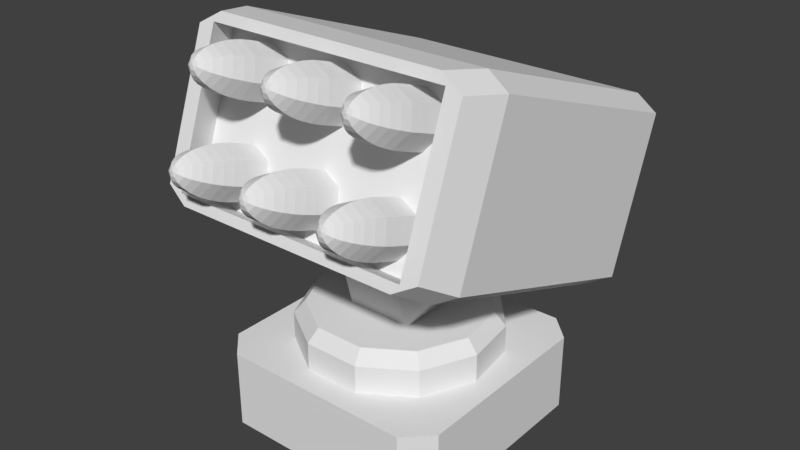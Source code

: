 # Source: launcher.blend  (saved by Blender 2.79.0; exported with 4.5.12 LTS)
import bpy
from mathutils import Matrix  # noqa: F401  (used for matrix-valued properties, if any)

bpy.ops.wm.read_factory_settings(use_empty=True)
scene = bpy.context.scene
scene.name = 'Scene'

# ---- collections
col_collection_1 = bpy.data.collections.new('Collection 1'); scene.collection.children.link(col_collection_1)
col_collection_2 = bpy.data.collections.new('Collection 2'); scene.collection.children.link(col_collection_2)

# ---- world
world_world = bpy.data.worlds.new('World'); scene.world = world_world
world_world.color = (0.05088, 0.05088, 0.05088)
world_world.use_sun_shadow = False
world_world.sun_shadow_jitter_overblur = 0.0
world_world.cycles.sampling_method = 'MANUAL'

# ---- meshes
me_cylinder = bpy.data.meshes.new('Cylinder')
me_cylinder.from_pydata([(0.0, -0.0727, -0.5594), (0.0, 0.3717, -0.5594), (0.3025, -0.0727, -0.4706), (0.3025, 0.3717, -0.4706), (0.5089, -0.0727, -0.2324), (0.5089, 0.3717, -0.2324), (0.5537, -0.0727, 0.07962), (0.5537, 0.3717, 0.07962), (0.4228, -0.0727, 0.3664), (0.4228, 0.3717, 0.3664), (0.1576, -0.0727, 0.5368), (0.1576, 0.3717, 0.5368), (-0.1576, -0.0727, 0.5368), (-0.1576, 0.3717, 0.5368), (-0.4228, -0.0727, 0.3664), (-0.4228, 0.3717, 0.3664), (-0.5537, -0.0727, 0.07962), (-0.5537, 0.3717, 0.07962), (-0.5089, -0.0727, -0.2324), (-0.5089, 0.3717, -0.2324), (-0.3025, -0.0727, -0.4706), (-0.3025, 0.3717, -0.4706), (0.2686, 0.4443, -0.418), (-3.379e-09, 0.4443, -0.4969), (0.452, 0.4443, -0.2064), (0.4918, 0.4443, 0.07072), (0.3755, 0.4443, 0.3254), (0.14, 0.4443, 0.4768), (-0.14, 0.4443, 0.4768), (-0.3755, 0.4443, 0.3254), (-0.4918, 0.4443, 0.07072), (-0.452, 0.4443, -0.2064), (-0.2686, 0.4443, -0.418), (-0.1762, 0.4153, 0.1762), (-0.5256, 0.9482, 0.0002712), (-0.1762, 0.4153, -0.1762), (-0.5256, 0.9482, -0.4761), (0.1762, 0.4153, 0.1762), (0.5256, 0.9482, 0.0002712), (0.1762, 0.4153, -0.1762), (0.5256, 0.9482, -0.4761), (-0.5376, -0.2172, 0.6754), (-0.6754, -0.2172, 0.5376), (-0.6754, 0.2172, 0.5376), (-0.5376, 0.2172, 0.6754), (-0.6754, -0.2172, -0.5376), (-0.5376, -0.2172, -0.6754), (-0.5376, 0.2172, -0.6754), (-0.6754, 0.2172, -0.5376), (0.6754, -0.2172, 0.5376), (0.5376, -0.2172, 0.6754), (0.5376, 0.2172, 0.6754), (0.6754, 0.2172, 0.5376), (0.5376, -0.2172, -0.6754), (0.6754, -0.2172, -0.5376), (0.6754, 0.2172, -0.5376), (0.5376, 0.2172, -0.6754), (-0.1762, 0.9505, 0.3134), (-0.5256, 1.092, 0.1375), (0.5256, 1.092, 0.1375), (0.1762, 0.9505, 0.3134)], [], [(0, 1, 3, 2), (2, 3, 5, 4), (4, 5, 7, 6), (6, 7, 9, 8), (8, 9, 11, 10), (10, 11, 13, 12), (12, 13, 15, 14), (14, 15, 17, 16), (16, 17, 19, 18), (21, 19, 31, 32), (18, 19, 21, 20), (20, 21, 1, 0), (0, 2, 4, 6, 8, 10, 12, 14, 16, 18, 20), (22, 23, 32, 31, 30, 29, 28, 27, 26, 25, 24), (19, 17, 30, 31), (17, 15, 29, 30), (15, 13, 28, 29), (13, 11, 27, 28), (11, 9, 26, 27), (9, 7, 25, 26), (3, 1, 23, 22), (7, 5, 24, 25), (1, 21, 32, 23), (5, 3, 22, 24), (33, 34, 36, 35), (35, 36, 40, 39), (39, 40, 38, 37), (34, 33, 57, 58), (35, 39, 37, 33), (40, 36, 34, 38), (50, 51, 44, 41), (54, 55, 52, 49), (55, 56, 47, 48, 43, 44, 51, 52), (42, 43, 48, 45), (46, 47, 56, 53), (41, 44, 43, 42), (47, 46, 45, 48), (55, 54, 53, 56), (51, 50, 49, 52), (45, 46, 53, 54, 49, 50, 41, 42), (60, 59, 58, 57), (33, 37, 60, 57), (38, 34, 58, 59), (37, 38, 59, 60)])
me_cylinder.use_remesh_preserve_volume = False
me_cylinder.use_remesh_preserve_attributes = False
me_cylinder.use_mirror_vertex_groups = False
me_cylinder.update()
me_cube_002 = bpy.data.meshes.new('Cube.002')
me_cube_002.from_pydata([(-0.7361, 1.051, 0.6609), (-0.7361, 1.896, 0.3535), (0.7361, 1.051, 0.6609), (0.7361, 1.896, 0.3535), (-0.6829, 1.399, -0.9173), (-0.6829, 0.6151, -0.6321), (0.6829, 0.6151, -0.6321), (0.6829, 1.399, -0.9173)], [], [(2, 3, 1, 0), (5, 4, 7, 6)])
me_cube_002.use_remesh_preserve_volume = False
me_cube_002.use_remesh_preserve_attributes = False
me_cube_002.use_mirror_vertex_groups = False
me_cube_002.update()
me_cube_001 = bpy.data.meshes.new('Cube.001')
me_cube_001.from_pydata([(-0.7361, 1.038, 0.6256), (-0.7361, 1.883, 0.3182), (-0.6829, 0.5877, -0.7073), (-0.6829, 1.371, -0.9925), (0.7361, 1.038, 0.6256), (0.7361, 1.883, 0.3182), (0.6829, 0.5877, -0.7073), (0.6829, 1.371, -0.9925), (0.6765, 1.924, 0.5384), (-0.6765, 1.148, 0.8209), (-0.6765, 1.924, 0.5384), (0.6765, 1.148, 0.8209), (-0.7081, 0.5012, -0.6759), (-0.8336, 0.5732, -0.7021), (-0.7466, 0.5511, -0.694), (-0.7081, 0.9823, 0.646), (-0.8336, 1.054, 0.6198), (-0.8336, 1.867, 0.324), (-0.7081, 1.939, 0.2978), (-0.8336, 1.386, -0.9978), (-0.7081, 1.458, -1.024), (-0.7466, 1.408, -1.006), (0.8336, 0.5732, -0.7021), (0.7081, 0.5012, -0.6759), (0.7466, 0.5511, -0.694), (0.7081, 1.458, -1.024), (0.8336, 1.386, -0.9978), (0.7466, 1.408, -1.006), (0.8336, 1.054, 0.6198), (0.7081, 0.9823, 0.646), (0.7081, 1.939, 0.2978), (0.8336, 1.867, 0.324), (0.7662, 1.904, 0.5459), (0.6407, 1.976, 0.5196), (0.6792, 1.926, 0.5378), (-0.7662, 1.169, 0.8134), (-0.6407, 1.097, 0.8396), (-0.6792, 1.147, 0.8215), (-0.6407, 1.976, 0.5196), (-0.7662, 1.904, 0.5459), (-0.6792, 1.926, 0.5378), (0.6407, 1.097, 0.8396), (0.7662, 1.169, 0.8134), (0.6792, 1.147, 0.8215), (-0.7361, 1.402, -1.004), (-0.7361, 0.5572, -0.6962), (0.7361, 0.5572, -0.6962), (0.7361, 1.402, -1.004), (-0.6829, 1.414, -0.8765), (-0.6829, 0.6299, -0.5913), (0.6829, 0.6299, -0.5913), (0.6829, 1.414, -0.8765)], [], [(5, 4, 11, 8), (7, 6, 50, 51), (1, 5, 8, 10), (4, 5, 1, 0), (16, 17, 19, 13), (22, 26, 31, 28), (17, 16, 35, 39), (28, 31, 32, 42), (45, 46, 24, 23, 12, 14), (30, 18, 38, 33), (46, 47, 27, 26, 22, 24), (12, 23, 29, 15), (25, 20, 18, 30), (15, 29, 41, 36), (9, 10, 40, 39, 35, 37), (8, 11, 43, 42, 32, 34), (11, 9, 37, 36, 41, 43), (47, 44, 21, 20, 25, 27), (0, 1, 10, 9), (10, 8, 34, 33, 38, 40), (4, 0, 9, 11), (12, 13, 14), (19, 20, 21), (22, 23, 24), (25, 26, 27), (32, 33, 34), (35, 36, 37), (38, 39, 40), (41, 42, 43), (12, 15, 16, 13), (18, 20, 19, 17), (29, 23, 22, 28), (25, 30, 31, 26), (28, 42, 41, 29), (38, 18, 17, 39), (15, 36, 35, 16), (32, 31, 30, 33), (44, 45, 14, 13, 19, 21), (3, 2, 45, 44), (2, 6, 46, 45), (7, 3, 44, 47), (6, 7, 47, 46), (49, 48, 51, 50), (6, 2, 49, 50), (3, 7, 51, 48), (2, 3, 48, 49)])
me_cube_001.use_remesh_preserve_volume = False
me_cube_001.use_remesh_preserve_attributes = False
me_cube_001.use_mirror_vertex_groups = False
me_cube_001.update()
me_sphere_004 = bpy.data.meshes.new('Sphere.004')
me_sphere_004.from_pydata([(0.45, 1.427, 1.019), (0.45, 1.445, 0.9933), (0.45, 1.458, 0.9573), (0.45, 1.465, 0.9127), (0.45, 1.465, 0.8613), (0.45, 1.458, 0.8051), (0.45, 1.446, 0.7462), (0.45, 1.427, 0.6869), (0.4716, 1.417, 1.023), (0.4923, 1.426, 1.0), (0.5115, 1.43, 0.9674), (0.5282, 1.429, 0.9256), (0.542, 1.423, 0.8765), (0.5522, 1.412, 0.8219), (0.5585, 1.396, 0.7641), (0.5607, 1.377, 0.7051), (0.4769, 1.395, 1.031), (0.5028, 1.383, 1.016), (0.5267, 1.368, 0.9901), (0.5476, 1.35, 0.9546), (0.5647, 1.33, 0.9105), (0.5775, 1.308, 0.8598), (0.5853, 1.286, 0.8042), (0.588, 1.264, 0.746), (0.462, 1.377, 1.037), (0.4735, 1.349, 1.029), (0.4841, 1.318, 1.008), (0.4934, 1.286, 0.9778), (0.5011, 1.255, 0.9378), (0.5067, 1.225, 0.8901), (0.5102, 1.198, 0.8364), (0.5114, 1.174, 0.7789), (0.438, 1.377, 1.037), (0.4265, 1.349, 1.029), (0.4159, 1.318, 1.008), (0.4066, 1.286, 0.9778), (0.3989, 1.255, 0.9378), (0.3933, 1.225, 0.8901), (0.3898, 1.198, 0.8364), (0.3886, 1.174, 0.7789), (0.45, 1.403, 1.035), (0.4231, 1.395, 1.031), (0.3972, 1.383, 1.016), (0.3733, 1.368, 0.9901), (0.3524, 1.35, 0.9546), (0.3353, 1.33, 0.9105), (0.3225, 1.308, 0.8598), (0.3147, 1.286, 0.8042), (0.312, 1.264, 0.746), (0.4284, 1.417, 1.023), (0.4077, 1.426, 1.0), (0.3885, 1.43, 0.9674), (0.3718, 1.429, 0.9256), (0.358, 1.423, 0.8765), (0.3478, 1.412, 0.8219), (0.3415, 1.396, 0.7641), (0.3393, 1.377, 0.7051), (0.45, 1.173, -0.009254), (0.5607, 1.123, 0.008972), (0.588, 1.011, 0.04993), (0.5114, 0.9206, 0.08277), (0.3886, 0.9206, 0.08277), (0.312, 1.011, 0.04993), (0.3393, 1.123, 0.008972), (0.0, 1.427, 1.019), (0.0, 1.445, 0.9933), (0.0, 1.458, 0.9573), (0.0, 1.465, 0.9127), (0.0, 1.465, 0.8613), (0.0, 1.458, 0.8051), (0.0, 1.446, 0.7462), (0.0, 1.427, 0.6869), (0.02159, 1.417, 1.023), (0.04235, 1.426, 1.0), (0.06148, 1.43, 0.9674), (0.07825, 1.429, 0.9256), (0.09201, 1.423, 0.8765), (0.1022, 1.412, 0.8219), (0.1085, 1.396, 0.7641), (0.1107, 1.377, 0.7051), (0.02692, 1.395, 1.031), (0.05281, 1.383, 1.016), (0.07666, 1.368, 0.9901), (0.09757, 1.35, 0.9546), (0.1147, 1.33, 0.9105), (0.1275, 1.308, 0.8598), (0.1353, 1.286, 0.8042), (0.138, 1.264, 0.746), (0.01198, 1.377, 1.037), (0.0235, 1.349, 1.029), (0.03412, 1.318, 1.008), (0.04342, 1.286, 0.9778), (0.05106, 1.255, 0.9378), (0.05674, 1.225, 0.8901), (0.06023, 1.198, 0.8364), (0.06141, 1.174, 0.7789), (-0.01198, 1.377, 1.037), (-0.0235, 1.349, 1.029), (-0.03412, 1.318, 1.008), (-0.04342, 1.286, 0.9778), (-0.05106, 1.255, 0.9378), (-0.05674, 1.225, 0.8901), (-0.06023, 1.198, 0.8364), (-0.06141, 1.174, 0.7789), (-5.96e-08, 1.403, 1.035), (-0.02692, 1.395, 1.031), (-0.05281, 1.383, 1.016), (-0.07666, 1.368, 0.9901), (-0.09757, 1.35, 0.9546), (-0.1147, 1.33, 0.9105), (-0.1275, 1.308, 0.8598), (-0.1353, 1.286, 0.8042), (-0.138, 1.264, 0.746), (-0.02159, 1.417, 1.023), (-0.04235, 1.426, 1.0), (-0.06148, 1.43, 0.9674), (-0.07825, 1.429, 0.9256), (-0.09201, 1.423, 0.8765), (-0.1022, 1.412, 0.8219), (-0.1085, 1.396, 0.7641), (-0.1107, 1.377, 0.7051), (0.0, 1.173, -0.009254), (0.1107, 1.123, 0.008972), (0.138, 1.011, 0.04993), (0.06141, 0.9206, 0.08277), (-0.06141, 0.9206, 0.08277), (-0.138, 1.011, 0.04993), (-0.1107, 1.123, 0.008972), (-0.45, 1.427, 1.019), (-0.45, 1.445, 0.9933), (-0.45, 1.458, 0.9573), (-0.45, 1.465, 0.9127), (-0.45, 1.465, 0.8613), (-0.45, 1.458, 0.8051), (-0.45, 1.446, 0.7462), (-0.45, 1.427, 0.6869), (-0.4284, 1.417, 1.023), (-0.4077, 1.426, 1.0), (-0.3885, 1.43, 0.9674), (-0.3718, 1.429, 0.9256), (-0.358, 1.423, 0.8765), (-0.3478, 1.412, 0.8219), (-0.3415, 1.396, 0.7641), (-0.3393, 1.377, 0.7051), (-0.4231, 1.395, 1.031), (-0.3972, 1.383, 1.016), (-0.3733, 1.368, 0.9901), (-0.3524, 1.35, 0.9546), (-0.3353, 1.33, 0.9105), (-0.3225, 1.308, 0.8598), (-0.3147, 1.286, 0.8042), (-0.312, 1.264, 0.746), (-0.438, 1.377, 1.037), (-0.4265, 1.349, 1.029), (-0.4159, 1.318, 1.008), (-0.4066, 1.286, 0.9778), (-0.3989, 1.255, 0.9378), (-0.3933, 1.225, 0.8901), (-0.3898, 1.198, 0.8364), (-0.3886, 1.174, 0.7789), (-0.462, 1.377, 1.037), (-0.4735, 1.349, 1.029), (-0.4841, 1.318, 1.008), (-0.4934, 1.286, 0.9778), (-0.5011, 1.255, 0.9378), (-0.5067, 1.225, 0.8901), (-0.5102, 1.198, 0.8364), (-0.5114, 1.174, 0.7789), (-0.45, 1.403, 1.035), (-0.4769, 1.395, 1.031), (-0.5028, 1.383, 1.016), (-0.5267, 1.368, 0.9901), (-0.5476, 1.35, 0.9546), (-0.5647, 1.33, 0.9105), (-0.5775, 1.308, 0.8598), (-0.5853, 1.286, 0.8042), (-0.588, 1.264, 0.746), (-0.4716, 1.417, 1.023), (-0.4923, 1.426, 1.0), (-0.5115, 1.43, 0.9674), (-0.5282, 1.429, 0.9256), (-0.542, 1.423, 0.8765), (-0.5522, 1.412, 0.8219), (-0.5585, 1.396, 0.7641), (-0.5607, 1.377, 0.7051), (-0.45, 1.173, -0.009254), (-0.3393, 1.123, 0.008972), (-0.312, 1.011, 0.04993), (-0.3886, 0.9206, 0.08277), (-0.5114, 0.9206, 0.08277), (-0.588, 1.011, 0.04993), (-0.5607, 1.123, 0.008972), (-0.45, 1.877, 0.8555), (-0.45, 1.896, 0.8294), (-0.45, 1.909, 0.7933), (-0.45, 1.915, 0.7488), (-0.45, 1.915, 0.6974), (-0.45, 1.909, 0.6412), (-0.45, 1.896, 0.5823), (-0.45, 1.877, 0.5229), (-0.4284, 1.867, 0.859), (-0.4077, 1.877, 0.8363), (-0.3885, 1.881, 0.8035), (-0.3718, 1.88, 0.7617), (-0.358, 1.874, 0.7126), (-0.3478, 1.862, 0.658), (-0.3415, 1.847, 0.6001), (-0.3393, 1.827, 0.5412), (-0.4231, 1.845, 0.867), (-0.3972, 1.834, 0.852), (-0.3733, 1.818, 0.8262), (-0.3524, 1.8, 0.7906), (-0.3353, 1.78, 0.7466), (-0.3225, 1.759, 0.6959), (-0.3147, 1.736, 0.6403), (-0.312, 1.715, 0.5821), (-0.438, 1.828, 0.8734), (-0.4265, 1.799, 0.8646), (-0.4159, 1.768, 0.8445), (-0.4066, 1.736, 0.8139), (-0.3989, 1.705, 0.7739), (-0.3933, 1.675, 0.7262), (-0.3898, 1.648, 0.6725), (-0.3886, 1.624, 0.615), (-0.462, 1.828, 0.8734), (-0.4735, 1.799, 0.8646), (-0.4841, 1.768, 0.8445), (-0.4934, 1.736, 0.8139), (-0.5011, 1.705, 0.7739), (-0.5067, 1.675, 0.7262), (-0.5102, 1.648, 0.6725), (-0.5114, 1.624, 0.615), (-0.45, 1.853, 0.8707), (-0.4769, 1.845, 0.867), (-0.5028, 1.834, 0.852), (-0.5267, 1.818, 0.8262), (-0.5476, 1.8, 0.7906), (-0.5647, 1.78, 0.7466), (-0.5775, 1.759, 0.6959), (-0.5853, 1.736, 0.6403), (-0.588, 1.715, 0.5821), (-0.4716, 1.867, 0.859), (-0.4923, 1.877, 0.8363), (-0.5115, 1.881, 0.8035), (-0.5282, 1.88, 0.7617), (-0.542, 1.874, 0.7126), (-0.5522, 1.862, 0.658), (-0.5585, 1.847, 0.6001), (-0.5607, 1.827, 0.5412), (-0.45, 1.624, -0.1732), (-0.3393, 1.574, -0.155), (-0.312, 1.461, -0.114), (-0.3886, 1.371, -0.08115), (-0.5114, 1.371, -0.08115), (-0.588, 1.461, -0.114), (-0.5607, 1.574, -0.155), (0.45, 1.877, 0.8555), (0.45, 1.896, 0.8294), (0.45, 1.909, 0.7933), (0.45, 1.915, 0.7488), (0.45, 1.915, 0.6974), (0.45, 1.909, 0.6412), (0.45, 1.896, 0.5823), (0.45, 1.877, 0.5229), (0.4716, 1.867, 0.859), (0.4923, 1.877, 0.8363), (0.5115, 1.881, 0.8035), (0.5282, 1.88, 0.7617), (0.542, 1.874, 0.7126), (0.5522, 1.862, 0.658), (0.5585, 1.847, 0.6001), (0.5607, 1.827, 0.5412), (0.4769, 1.845, 0.867), (0.5028, 1.834, 0.852), (0.5267, 1.818, 0.8262), (0.5476, 1.8, 0.7906), (0.5647, 1.78, 0.7466), (0.5775, 1.759, 0.6959), (0.5853, 1.736, 0.6403), (0.588, 1.715, 0.5821), (0.462, 1.828, 0.8734), (0.4735, 1.799, 0.8646), (0.4841, 1.768, 0.8445), (0.4934, 1.736, 0.8139), (0.5011, 1.705, 0.7739), (0.5067, 1.675, 0.7262), (0.5102, 1.648, 0.6725), (0.5114, 1.624, 0.615), (0.438, 1.828, 0.8734), (0.4265, 1.799, 0.8646), (0.4159, 1.768, 0.8445), (0.4066, 1.736, 0.8139), (0.3989, 1.705, 0.7739), (0.3933, 1.675, 0.7262), (0.3898, 1.648, 0.6725), (0.3886, 1.624, 0.615), (0.45, 1.853, 0.8707), (0.4231, 1.845, 0.867), (0.3972, 1.834, 0.852), (0.3733, 1.818, 0.8262), (0.3524, 1.8, 0.7906), (0.3353, 1.78, 0.7466), (0.3225, 1.759, 0.6959), (0.3147, 1.736, 0.6403), (0.312, 1.715, 0.5821), (0.4284, 1.867, 0.859), (0.4077, 1.877, 0.8363), (0.3885, 1.881, 0.8035), (0.3718, 1.88, 0.7617), (0.358, 1.874, 0.7126), (0.3478, 1.862, 0.658), (0.3415, 1.847, 0.6001), (0.3393, 1.827, 0.5412), (0.45, 1.624, -0.1732), (0.5607, 1.574, -0.155), (0.588, 1.461, -0.114), (0.5114, 1.371, -0.08115), (0.3886, 1.371, -0.08115), (0.312, 1.461, -0.114), (0.3393, 1.574, -0.155), (0.0, 1.877, 0.8555), (0.0, 1.896, 0.8294), (0.0, 1.909, 0.7933), (0.0, 1.915, 0.7488), (0.0, 1.915, 0.6974), (0.0, 1.909, 0.6412), (0.0, 1.896, 0.5823), (0.0, 1.877, 0.5229), (0.02159, 1.867, 0.859), (0.04235, 1.877, 0.8363), (0.06148, 1.881, 0.8035), (0.07825, 1.88, 0.7617), (0.09201, 1.874, 0.7126), (0.1022, 1.862, 0.658), (0.1085, 1.847, 0.6001), (0.1107, 1.827, 0.5412), (0.02692, 1.845, 0.867), (0.05281, 1.834, 0.852), (0.07666, 1.818, 0.8262), (0.09757, 1.8, 0.7906), (0.1147, 1.78, 0.7466), (0.1275, 1.759, 0.6959), (0.1353, 1.736, 0.6403), (0.138, 1.715, 0.5821), (0.01198, 1.828, 0.8734), (0.0235, 1.799, 0.8646), (0.03412, 1.768, 0.8445), (0.04342, 1.736, 0.8139), (0.05106, 1.705, 0.7739), (0.05674, 1.675, 0.7262), (0.06023, 1.648, 0.6725), (0.06141, 1.624, 0.615), (-0.01198, 1.828, 0.8734), (-0.0235, 1.799, 0.8646), (-0.03412, 1.768, 0.8445), (-0.04342, 1.736, 0.8139), (-0.05106, 1.705, 0.7739), (-0.05674, 1.675, 0.7262), (-0.06023, 1.648, 0.6725), (-0.06141, 1.624, 0.615), (-5.96e-08, 1.853, 0.8707), (-0.02692, 1.845, 0.867), (-0.05281, 1.834, 0.852), (-0.07666, 1.818, 0.8262), (-0.09757, 1.8, 0.7906), (-0.1147, 1.78, 0.7466), (-0.1275, 1.759, 0.6959), (-0.1353, 1.736, 0.6403), (-0.138, 1.715, 0.5821), (-0.02159, 1.867, 0.859), (-0.04235, 1.877, 0.8363), (-0.06148, 1.881, 0.8035), (-0.07825, 1.88, 0.7617), (-0.09201, 1.874, 0.7126), (-0.1022, 1.862, 0.658), (-0.1085, 1.847, 0.6001), (-0.1107, 1.827, 0.5412), (0.0, 1.624, -0.1732), (0.1107, 1.574, -0.155), (0.138, 1.461, -0.114), (0.06141, 1.371, -0.08115), (-0.06141, 1.371, -0.08115), (-0.138, 1.461, -0.114), (-0.1107, 1.574, -0.155)], [], [(7, 6, 14, 15), (0, 40, 8), (1, 0, 8, 9), (2, 1, 9, 10), (3, 2, 10, 11), (4, 3, 11, 12), (5, 4, 12, 13), (6, 5, 13, 14), (14, 13, 21, 22), (15, 14, 22, 23), (8, 40, 16), (9, 8, 16, 17), (10, 9, 17, 18), (11, 10, 18, 19), (12, 11, 19, 20), (13, 12, 20, 21), (19, 18, 26, 27), (20, 19, 27, 28), (21, 20, 28, 29), (22, 21, 29, 30), (23, 22, 30, 31), (16, 40, 24), (17, 16, 24, 25), (18, 17, 25, 26), (31, 30, 38, 39), (24, 40, 32), (25, 24, 32, 33), (26, 25, 33, 34), (27, 26, 34, 35), (28, 27, 35, 36), (29, 28, 36, 37), (30, 29, 37, 38), (35, 34, 43, 44), (36, 35, 44, 45), (37, 36, 45, 46), (38, 37, 46, 47), (39, 38, 47, 48), (32, 40, 41), (33, 32, 41, 42), (34, 33, 42, 43), (48, 47, 55, 56), (41, 40, 49), (42, 41, 49, 50), (43, 42, 50, 51), (44, 43, 51, 52), (45, 44, 52, 53), (46, 45, 53, 54), (47, 46, 54, 55), (53, 52, 3, 4), (54, 53, 4, 5), (55, 54, 5, 6), (56, 55, 6, 7), (49, 40, 0), (50, 49, 0, 1), (51, 50, 1, 2), (52, 51, 2, 3), (39, 48, 62, 61), (7, 15, 58, 57), (31, 39, 61, 60), (48, 56, 63, 62), (56, 7, 57, 63), (15, 23, 59, 58), (23, 31, 60, 59), (71, 70, 78, 79), (64, 104, 72), (65, 64, 72, 73), (66, 65, 73, 74), (67, 66, 74, 75), (68, 67, 75, 76), (69, 68, 76, 77), (70, 69, 77, 78), (78, 77, 85, 86), (79, 78, 86, 87), (72, 104, 80), (73, 72, 80, 81), (74, 73, 81, 82), (75, 74, 82, 83), (76, 75, 83, 84), (77, 76, 84, 85), (83, 82, 90, 91), (84, 83, 91, 92), (85, 84, 92, 93), (86, 85, 93, 94), (87, 86, 94, 95), (80, 104, 88), (81, 80, 88, 89), (82, 81, 89, 90), (95, 94, 102, 103), (88, 104, 96), (89, 88, 96, 97), (90, 89, 97, 98), (91, 90, 98, 99), (92, 91, 99, 100), (93, 92, 100, 101), (94, 93, 101, 102), (99, 98, 107, 108), (100, 99, 108, 109), (101, 100, 109, 110), (102, 101, 110, 111), (103, 102, 111, 112), (96, 104, 105), (97, 96, 105, 106), (98, 97, 106, 107), (112, 111, 119, 120), (105, 104, 113), (106, 105, 113, 114), (107, 106, 114, 115), (108, 107, 115, 116), (109, 108, 116, 117), (110, 109, 117, 118), (111, 110, 118, 119), (117, 116, 67, 68), (118, 117, 68, 69), (119, 118, 69, 70), (120, 119, 70, 71), (113, 104, 64), (114, 113, 64, 65), (115, 114, 65, 66), (116, 115, 66, 67), (103, 112, 126, 125), (71, 79, 122, 121), (95, 103, 125, 124), (112, 120, 127, 126), (120, 71, 121, 127), (79, 87, 123, 122), (87, 95, 124, 123), (135, 134, 142, 143), (128, 168, 136), (129, 128, 136, 137), (130, 129, 137, 138), (131, 130, 138, 139), (132, 131, 139, 140), (133, 132, 140, 141), (134, 133, 141, 142), (142, 141, 149, 150), (143, 142, 150, 151), (136, 168, 144), (137, 136, 144, 145), (138, 137, 145, 146), (139, 138, 146, 147), (140, 139, 147, 148), (141, 140, 148, 149), (147, 146, 154, 155), (148, 147, 155, 156), (149, 148, 156, 157), (150, 149, 157, 158), (151, 150, 158, 159), (144, 168, 152), (145, 144, 152, 153), (146, 145, 153, 154), (159, 158, 166, 167), (152, 168, 160), (153, 152, 160, 161), (154, 153, 161, 162), (155, 154, 162, 163), (156, 155, 163, 164), (157, 156, 164, 165), (158, 157, 165, 166), (163, 162, 171, 172), (164, 163, 172, 173), (165, 164, 173, 174), (166, 165, 174, 175), (167, 166, 175, 176), (160, 168, 169), (161, 160, 169, 170), (162, 161, 170, 171), (176, 175, 183, 184), (169, 168, 177), (170, 169, 177, 178), (171, 170, 178, 179), (172, 171, 179, 180), (173, 172, 180, 181), (174, 173, 181, 182), (175, 174, 182, 183), (181, 180, 131, 132), (182, 181, 132, 133), (183, 182, 133, 134), (184, 183, 134, 135), (177, 168, 128), (178, 177, 128, 129), (179, 178, 129, 130), (180, 179, 130, 131), (167, 176, 190, 189), (135, 143, 186, 185), (159, 167, 189, 188), (176, 184, 191, 190), (184, 135, 185, 191), (143, 151, 187, 186), (151, 159, 188, 187), (199, 198, 206, 207), (192, 232, 200), (193, 192, 200, 201), (194, 193, 201, 202), (195, 194, 202, 203), (196, 195, 203, 204), (197, 196, 204, 205), (198, 197, 205, 206), (206, 205, 213, 214), (207, 206, 214, 215), (200, 232, 208), (201, 200, 208, 209), (202, 201, 209, 210), (203, 202, 210, 211), (204, 203, 211, 212), (205, 204, 212, 213), (211, 210, 218, 219), (212, 211, 219, 220), (213, 212, 220, 221), (214, 213, 221, 222), (215, 214, 222, 223), (208, 232, 216), (209, 208, 216, 217), (210, 209, 217, 218), (223, 222, 230, 231), (216, 232, 224), (217, 216, 224, 225), (218, 217, 225, 226), (219, 218, 226, 227), (220, 219, 227, 228), (221, 220, 228, 229), (222, 221, 229, 230), (227, 226, 235, 236), (228, 227, 236, 237), (229, 228, 237, 238), (230, 229, 238, 239), (231, 230, 239, 240), (224, 232, 233), (225, 224, 233, 234), (226, 225, 234, 235), (240, 239, 247, 248), (233, 232, 241), (234, 233, 241, 242), (235, 234, 242, 243), (236, 235, 243, 244), (237, 236, 244, 245), (238, 237, 245, 246), (239, 238, 246, 247), (245, 244, 195, 196), (246, 245, 196, 197), (247, 246, 197, 198), (248, 247, 198, 199), (241, 232, 192), (242, 241, 192, 193), (243, 242, 193, 194), (244, 243, 194, 195), (231, 240, 254, 253), (199, 207, 250, 249), (223, 231, 253, 252), (240, 248, 255, 254), (248, 199, 249, 255), (207, 215, 251, 250), (215, 223, 252, 251), (263, 262, 270, 271), (256, 296, 264), (257, 256, 264, 265), (258, 257, 265, 266), (259, 258, 266, 267), (260, 259, 267, 268), (261, 260, 268, 269), (262, 261, 269, 270), (270, 269, 277, 278), (271, 270, 278, 279), (264, 296, 272), (265, 264, 272, 273), (266, 265, 273, 274), (267, 266, 274, 275), (268, 267, 275, 276), (269, 268, 276, 277), (275, 274, 282, 283), (276, 275, 283, 284), (277, 276, 284, 285), (278, 277, 285, 286), (279, 278, 286, 287), (272, 296, 280), (273, 272, 280, 281), (274, 273, 281, 282), (287, 286, 294, 295), (280, 296, 288), (281, 280, 288, 289), (282, 281, 289, 290), (283, 282, 290, 291), (284, 283, 291, 292), (285, 284, 292, 293), (286, 285, 293, 294), (291, 290, 299, 300), (292, 291, 300, 301), (293, 292, 301, 302), (294, 293, 302, 303), (295, 294, 303, 304), (288, 296, 297), (289, 288, 297, 298), (290, 289, 298, 299), (304, 303, 311, 312), (297, 296, 305), (298, 297, 305, 306), (299, 298, 306, 307), (300, 299, 307, 308), (301, 300, 308, 309), (302, 301, 309, 310), (303, 302, 310, 311), (309, 308, 259, 260), (310, 309, 260, 261), (311, 310, 261, 262), (312, 311, 262, 263), (305, 296, 256), (306, 305, 256, 257), (307, 306, 257, 258), (308, 307, 258, 259), (295, 304, 318, 317), (263, 271, 314, 313), (287, 295, 317, 316), (304, 312, 319, 318), (312, 263, 313, 319), (271, 279, 315, 314), (279, 287, 316, 315), (327, 326, 334, 335), (320, 360, 328), (321, 320, 328, 329), (322, 321, 329, 330), (323, 322, 330, 331), (324, 323, 331, 332), (325, 324, 332, 333), (326, 325, 333, 334), (334, 333, 341, 342), (335, 334, 342, 343), (328, 360, 336), (329, 328, 336, 337), (330, 329, 337, 338), (331, 330, 338, 339), (332, 331, 339, 340), (333, 332, 340, 341), (339, 338, 346, 347), (340, 339, 347, 348), (341, 340, 348, 349), (342, 341, 349, 350), (343, 342, 350, 351), (336, 360, 344), (337, 336, 344, 345), (338, 337, 345, 346), (351, 350, 358, 359), (344, 360, 352), (345, 344, 352, 353), (346, 345, 353, 354), (347, 346, 354, 355), (348, 347, 355, 356), (349, 348, 356, 357), (350, 349, 357, 358), (355, 354, 363, 364), (356, 355, 364, 365), (357, 356, 365, 366), (358, 357, 366, 367), (359, 358, 367, 368), (352, 360, 361), (353, 352, 361, 362), (354, 353, 362, 363), (368, 367, 375, 376), (361, 360, 369), (362, 361, 369, 370), (363, 362, 370, 371), (364, 363, 371, 372), (365, 364, 372, 373), (366, 365, 373, 374), (367, 366, 374, 375), (373, 372, 323, 324), (374, 373, 324, 325), (375, 374, 325, 326), (376, 375, 326, 327), (369, 360, 320), (370, 369, 320, 321), (371, 370, 321, 322), (372, 371, 322, 323), (359, 368, 382, 381), (327, 335, 378, 377), (351, 359, 381, 380), (368, 376, 383, 382), (376, 327, 377, 383), (335, 343, 379, 378), (343, 351, 380, 379)])
me_sphere_004.use_remesh_preserve_volume = False
me_sphere_004.use_remesh_preserve_attributes = False
me_sphere_004.use_mirror_vertex_groups = False
me_sphere_004.update()

# ---- objects
ob_launcher_base = bpy.data.objects.new('launcher_base', me_cylinder)
ob_lancher_black = bpy.data.objects.new('lancher_black', me_cube_002)
ob_launcher_body = bpy.data.objects.new('launcher_body', me_cube_001)
ob_missiles = bpy.data.objects.new('missiles', me_sphere_004)

# ---- transforms, parenting, visibility, modifiers, constraints
ob_launcher_base.location = (0.0, 0.0, 0.0)
ob_launcher_base.rotation_euler = (1.571, -0.0, 0.0)
ob_launcher_base.lineart.crease_threshold = 0.0
ob_lancher_black.location = (0.0, 0.0, 0.0)
ob_lancher_black.rotation_euler = (1.571, -0.0, 0.0)
ob_lancher_black.lineart.crease_threshold = 0.0
ob_launcher_body.location = (0.0, 0.0, 0.0)
ob_launcher_body.rotation_euler = (1.571, -0.0, 0.0)
ob_launcher_body.lineart.crease_threshold = 0.0
ob_missiles.location = (0.0, 0.0, 0.0)
ob_missiles.rotation_euler = (1.571, -0.0, 0.0)
ob_missiles.lineart.crease_threshold = 0.0

# ---- collection membership
col_collection_1.objects.link(ob_launcher_base)
col_collection_2.objects.link(ob_lancher_black)
col_collection_2.objects.link(ob_launcher_body)
col_collection_2.objects.link(ob_missiles)

# ---- scene / render settings (as saved in the file)
scene.frame_start = 1; scene.frame_end = 250; scene.frame_set(1)
scene.render.engine = 'BLENDER_EEVEE_NEXT'
scene.render.resolution_percentage = 50
scene.render.dither_intensity = 0.0
scene.cycles.use_denoising = False
scene.cycles.samples = 128
scene.cycles.sampling_pattern = 'TABULATED_SOBOL'
scene.cycles.use_adaptive_sampling = False
scene.cycles.use_light_tree = False
scene.cycles.blur_glossy = 0.0
scene.cycles.sample_clamp_indirect = 0.0
scene.view_settings.view_transform = 'Standard'
bpy.context.view_layer.update()

# ---- added for rendering (the .blend has no active camera and no usable light): camera, sun
cam_auto = bpy.data.cameras.new('AutoCamera')
cam_auto.lens = 50.0
cam_auto.sensor_width = 36.0
cam_auto.clip_end = 1000.0
ob_auto_camera = bpy.data.objects.new('AutoCamera', cam_auto)
scene.collection.objects.link(ob_auto_camera)
ob_auto_camera.location = (3.18342, -3.82678, 3.42606)
ob_auto_camera.rotation_euler = (1.09748, -7.21219e-08, 0.694738)
scene.camera = ob_auto_camera
light_auto_sun = bpy.data.lights.new('AutoSun', 'SUN')
light_auto_sun.energy = 3.0
light_auto_sun.angle = 0.0523599
ob_auto_sun = bpy.data.objects.new('AutoSun', light_auto_sun)
scene.collection.objects.link(ob_auto_sun)
ob_auto_sun.rotation_euler = (0.872665, 0.174533, 0.523599)
bpy.context.view_layer.update()
